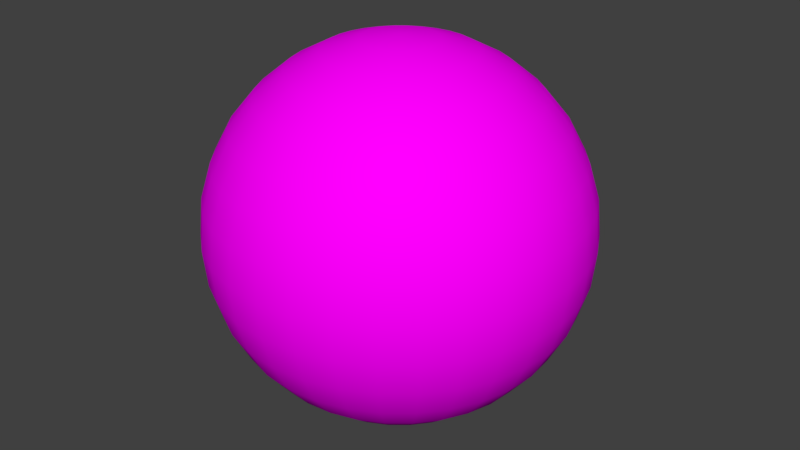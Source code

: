 # Source: Planet.blend  (saved by Blender 2.79.0; exported with 4.5.12 LTS)
import bpy
from mathutils import Matrix  # noqa: F401  (used for matrix-valued properties, if any)

bpy.ops.wm.read_factory_settings(use_empty=True)
scene = bpy.context.scene
scene.name = 'Scene'

# ---- collections
col_collection_1 = bpy.data.collections.new('Collection 1'); scene.collection.children.link(col_collection_1)

# ---- images (referenced by path relative to the original .blend; pixels are not part of the script)
import os
ASSET_DIR = os.environ.get("B2B_ASSET_DIR", "")  # directory of the original .blend (textures are referenced by path, not embedded)
HERE = os.path.dirname(os.path.abspath(__file__))  # packed textures are extracted next to this script under _unpacked/

def load_image(name, relpath, width, height, colorspace="sRGB"):
    """Load a texture the original file referenced (path relative to the .blend, or extracted next to this script)."""
    p = next((c for c in (os.path.join(HERE, relpath), os.path.join(ASSET_DIR, relpath)) if relpath and os.path.exists(c)), "")
    if p:
        img = bpy.data.images.load(p, check_existing=True)
        img.name = name
    else:  # same state as the original file: an image datablock whose file is absent (Cycles renders it pink)
        img = bpy.data.images.new(name, width, height)
        img.source = "FILE"
        img.filepath = "//" + (relpath or name)
    img.colorspace_settings.name = colorspace
    return img
img_planet_texture_1_png = load_image('Planet_Texture_1.png', 'Planet_Texture_1.png', 1024, 1024, 'sRGB')

# ---- materials (node trees are filled in below, after node groups)
mat_material_001 = bpy.data.materials.new('Material.001')
mat_material_001.alpha_threshold = 0.0
mat_material_001.roughness = 0.5

# ---- material node trees
mat_material_001.use_nodes = True; mat_material_001.node_tree.nodes.clear()
_N = mat_material_001.node_tree.nodes; _L = mat_material_001.node_tree.links
n0 = _N.new('ShaderNodeOutputMaterial'); n0.name = 'Material Output'; n0.location = (300, 300)
n1 = _N.new('ShaderNodeBsdfDiffuse'); n1.name = 'Diffuse BSDF'; n1.location = (10, 300)
n2 = _N.new('ShaderNodeTexImage'); n2.name = 'Image Texture'; n2.location = (-180, 300)
n2.width = 140
n2.image = img_planet_texture_1_png
_L.new(n1.outputs[0], n0.inputs[0])
_L.new(n2.outputs[0], n1.inputs[0])
n0.is_active_output = True

# ---- world
world_world = bpy.data.worlds.new('World'); scene.world = world_world
world_world.color = (0.05088, 0.05088, 0.05088)
world_world.use_sun_shadow = False
world_world.sun_shadow_jitter_overblur = 0.0
world_world.cycles.sampling_method = 'MANUAL'

# ---- meshes
me_sphere = bpy.data.meshes.new('Sphere')
me_sphere.from_pydata([(-4.969e-07, -7.55e-07, -5.58), (0.2124, 1.068, 5.473), (0.4166, 2.094, 5.155), (0.6048, 3.041, 4.64), (0.7698, 3.87, 3.946), (0.9052, 4.551, 3.1), (1.006, 5.056, 2.135), (1.068, 5.368, 1.089), (1.089, 5.473, 4.241e-07), (1.068, 5.368, -1.089), (1.006, 5.056, -2.135), (0.9052, 4.551, -3.1), (0.7698, 3.87, -3.946), (0.6048, 3.041, -4.64), (0.4166, 2.094, -5.155), (0.2124, 1.068, -5.473), (0.4166, 1.006, 5.473), (0.8172, 1.973, 5.155), (1.186, 2.864, 4.64), (1.51, 3.645, 3.946), (1.776, 4.287, 3.1), (1.973, 4.763, 2.135), (2.094, 5.056, 1.089), (2.135, 5.155, 4.241e-07), (2.094, 5.056, -1.089), (1.973, 4.763, -2.135), (1.776, 4.287, -3.1), (1.51, 3.645, -3.946), (1.186, 2.864, -4.64), (0.8172, 1.973, -5.155), (0.4166, 1.006, -5.473), (0.6048, 0.9052, 5.473), (1.186, 1.776, 5.155), (1.722, 2.578, 4.64), (2.192, 3.281, 3.946), (2.578, 3.858, 3.1), (2.864, 4.287, 2.135), (3.041, 4.551, 1.089), (3.1, 4.64, 4.241e-07), (3.041, 4.551, -1.089), (2.864, 4.287, -2.135), (2.578, 3.858, -3.1), (2.192, 3.281, -3.946), (1.722, 2.578, -4.64), (1.186, 1.776, -5.155), (0.6048, 0.9052, -5.473), (0.7698, 0.7698, 5.473), (1.51, 1.51, 5.155), (2.192, 2.192, 4.64), (2.79, 2.79, 3.946), (3.281, 3.281, 3.1), (3.645, 3.645, 2.135), (3.87, 3.87, 1.089), (3.946, 3.946, 4.241e-07), (3.87, 3.87, -1.089), (3.645, 3.645, -2.135), (3.281, 3.281, -3.1), (2.79, 2.79, -3.946), (2.192, 2.192, -4.64), (1.51, 1.51, -5.155), (0.7698, 0.7698, -5.473), (0.9052, 0.6048, 5.473), (1.776, 1.186, 5.155), (2.578, 1.722, 4.64), (3.281, 2.192, 3.946), (3.858, 2.578, 3.1), (4.287, 2.864, 2.135), (4.551, 3.041, 1.089), (4.64, 3.1, 4.241e-07), (4.551, 3.041, -1.089), (4.287, 2.864, -2.135), (3.858, 2.578, -3.1), (3.281, 2.192, -3.946), (2.578, 1.722, -4.64), (1.776, 1.186, -5.155), (0.9052, 0.6048, -5.473), (1.006, 0.4166, 5.473), (1.973, 0.8172, 5.155), (2.864, 1.186, 4.64), (3.645, 1.51, 3.946), (4.287, 1.776, 3.1), (4.763, 1.973, 2.135), (5.056, 2.094, 1.089), (5.155, 2.135, 4.241e-07), (5.056, 2.094, -1.089), (4.763, 1.973, -2.135), (4.287, 1.776, -3.1), (3.645, 1.51, -3.946), (2.864, 1.186, -4.64), (1.973, 0.8172, -5.155), (1.006, 0.4166, -5.473), (1.068, 0.2124, 5.473), (2.094, 0.4166, 5.155), (3.041, 0.6048, 4.64), (3.87, 0.7698, 3.946), (4.551, 0.9052, 3.1), (5.056, 1.006, 2.135), (5.368, 1.068, 1.089), (5.473, 1.089, 4.241e-07), (5.368, 1.068, -1.089), (5.056, 1.006, -2.135), (4.551, 0.9052, -3.1), (3.87, 0.7698, -3.946), (3.041, 0.6048, -4.64), (2.094, 0.4166, -5.155), (1.068, 0.2124, -5.473), (1.089, -7.594e-07, 5.473), (2.135, -7.179e-07, 5.155), (3.1, -6.763e-07, 4.64), (3.946, -7.179e-07, 3.946), (4.64, -8.01e-07, 3.1), (5.155, -4.684e-07, 2.135), (5.473, -1.134e-06, 1.089), (5.58, -1.05e-06, 4.241e-07), (5.473, -1.134e-06, -1.089), (5.155, -2.189e-07, -2.135), (4.64, -8.01e-07, -3.1), (3.946, -7.179e-07, -3.946), (3.1, -8.426e-07, -4.64), (2.135, -6.347e-07, -5.155), (1.089, -6.555e-07, -5.473), (1.068, -0.2124, 5.473), (2.094, -0.4166, 5.155), (3.041, -0.6048, 4.64), (3.87, -0.7698, 3.946), (4.551, -0.9052, 3.1), (5.056, -1.006, 2.135), (5.368, -1.068, 1.089), (5.473, -1.089, 4.241e-07), (5.368, -1.068, -1.089), (5.056, -1.006, -2.135), (4.551, -0.9052, -3.1), (3.87, -0.7698, -3.946), (3.041, -0.6048, -4.64), (2.094, -0.4166, -5.155), (1.068, -0.2124, -5.473), (1.006, -0.4166, 5.473), (1.973, -0.8172, 5.155), (2.864, -1.186, 4.64), (3.645, -1.51, 3.946), (4.287, -1.776, 3.1), (4.763, -1.973, 2.135), (5.056, -2.094, 1.089), (5.155, -2.135, 4.241e-07), (5.056, -2.094, -1.089), (4.763, -1.973, -2.135), (4.287, -1.776, -3.1), (3.645, -1.51, -3.946), (2.864, -1.186, -4.64), (1.973, -0.8172, -5.155), (1.006, -0.4166, -5.473), (0.9052, -0.6048, 5.473), (1.776, -1.186, 5.155), (2.578, -1.722, 4.64), (3.281, -2.192, 3.946), (3.858, -2.578, 3.1), (4.287, -2.864, 2.135), (4.551, -3.041, 1.089), (4.64, -3.1, 4.241e-07), (4.551, -3.041, -1.089), (4.287, -2.864, -2.135), (3.858, -2.578, -3.1), (3.281, -2.192, -3.946), (2.578, -1.722, -4.64), (1.776, -1.186, -5.155), (0.9052, -0.6048, -5.473), (0.7698, -0.7698, 5.473), (1.51, -1.51, 5.155), (2.192, -2.192, 4.64), (2.79, -2.79, 3.946), (3.281, -3.281, 3.1), (3.645, -3.645, 2.135), (3.87, -3.87, 1.089), (3.946, -3.946, 4.241e-07), (3.87, -3.87, -1.089), (3.645, -3.645, -2.135), (3.281, -3.281, -3.1), (2.79, -2.79, -3.946), (2.192, -2.192, -4.64), (1.51, -1.51, -5.155), (0.7698, -0.7698, -5.473), (0.6048, -0.9052, 5.473), (1.186, -1.776, 5.155), (1.722, -2.578, 4.64), (2.192, -3.281, 3.946), (2.578, -3.858, 3.1), (2.864, -4.287, 2.135), (3.041, -4.551, 1.089), (3.1, -4.64, 4.241e-07), (3.041, -4.551, -1.089), (2.864, -4.287, -2.135), (2.578, -3.858, -3.1), (2.192, -3.281, -3.946), (1.722, -2.578, -4.64), (1.186, -1.776, -5.155), (0.6048, -0.9052, -5.473), (0.4166, -1.006, 5.473), (0.8172, -1.973, 5.155), (1.186, -2.864, 4.64), (1.51, -3.645, 3.946), (1.776, -4.287, 3.1), (1.973, -4.763, 2.135), (2.094, -5.056, 1.089), (2.135, -5.155, 4.241e-07), (2.094, -5.056, -1.089), (1.973, -4.763, -2.135), (1.776, -4.287, -3.1), (1.51, -3.645, -3.946), (1.186, -2.864, -4.64), (0.8172, -1.973, -5.155), (0.4166, -1.006, -5.473), (0.2124, -1.068, 5.473), (0.4166, -2.094, 5.155), (0.6048, -3.041, 4.64), (0.7698, -3.87, 3.946), (0.9052, -4.551, 3.1), (1.006, -5.056, 2.135), (1.068, -5.368, 1.089), (1.089, -5.473, 4.241e-07), (1.068, -5.368, -1.089), (1.006, -5.056, -2.135), (0.9052, -4.551, -3.1), (0.7698, -3.87, -3.946), (0.6048, -3.041, -4.64), (0.4166, -2.094, -5.155), (0.2124, -1.068, -5.473), (-5.371e-07, -1.089, 5.473), (-2.669e-07, -2.135, 5.155), (-3.5e-07, -3.1, 4.64), (-6.41e-07, -3.946, 3.946), (-9.736e-07, -4.64, 3.1), (-1.421e-07, -5.155, 2.135), (-9.736e-07, -5.473, 1.089), (-1.057e-06, -5.58, 4.241e-07), (-9.736e-07, -5.473, -1.089), (-1.421e-07, -5.155, -2.135), (-9.736e-07, -4.64, -3.1), (-6.41e-07, -3.946, -3.946), (-5.579e-07, -3.1, -4.64), (-4.747e-07, -2.135, -5.155), (-4.747e-07, -1.089, -5.473), (-0.2124, -1.068, 5.473), (-0.4166, -2.094, 5.155), (-0.6048, -3.041, 4.64), (-0.7698, -3.87, 3.946), (-0.9052, -4.551, 3.1), (-1.006, -5.056, 2.135), (-1.068, -5.368, 1.089), (-1.089, -5.473, 4.241e-07), (-1.068, -5.368, -1.089), (-1.006, -5.056, -2.135), (-0.9052, -4.551, -3.1), (-0.7698, -3.87, -3.946), (-0.6048, -3.041, -4.64), (-0.4166, -2.094, -5.155), (-0.2124, -1.068, -5.473), (-1.193e-06, -2.435e-06, 5.58), (-0.4166, -1.006, 5.473), (-0.8172, -1.973, 5.155), (-1.186, -2.864, 4.64), (-1.51, -3.645, 3.946), (-1.776, -4.287, 3.1), (-1.973, -4.763, 2.135), (-2.094, -5.056, 1.089), (-2.135, -5.155, 4.241e-07), (-2.094, -5.056, -1.089), (-1.973, -4.763, -2.135), (-1.776, -4.287, -3.1), (-1.51, -3.645, -3.946), (-1.186, -2.864, -4.64), (-0.8172, -1.973, -5.155), (-0.4166, -1.006, -5.473), (-0.6048, -0.9052, 5.473), (-1.186, -1.776, 5.155), (-1.722, -2.578, 4.64), (-2.192, -3.281, 3.946), (-2.578, -3.858, 3.1), (-2.864, -4.287, 2.135), (-3.041, -4.551, 1.089), (-3.1, -4.64, 4.241e-07), (-3.041, -4.551, -1.089), (-2.864, -4.287, -2.135), (-2.578, -3.858, -3.1), (-2.192, -3.281, -3.946), (-1.722, -2.578, -4.64), (-1.186, -1.776, -5.155), (-0.6048, -0.9052, -5.473), (-0.7698, -0.7698, 5.473), (-1.51, -1.51, 5.155), (-2.192, -2.192, 4.64), (-2.79, -2.79, 3.946), (-3.281, -3.281, 3.1), (-3.645, -3.645, 2.135), (-3.87, -3.87, 1.089), (-3.946, -3.946, 4.241e-07), (-3.87, -3.87, -1.089), (-3.645, -3.645, -2.135), (-3.281, -3.281, -3.1), (-2.79, -2.79, -3.946), (-2.192, -2.192, -4.64), (-1.51, -1.51, -5.155), (-0.7698, -0.7698, -5.473), (-0.9052, -0.6048, 5.473), (-1.776, -1.186, 5.155), (-2.578, -1.722, 4.64), (-3.281, -2.192, 3.946), (-3.858, -2.578, 3.1), (-4.287, -2.864, 2.135), (-4.551, -3.041, 1.089), (-4.64, -3.1, 4.241e-07), (-4.551, -3.041, -1.089), (-4.287, -2.864, -2.135), (-3.858, -2.578, -3.1), (-3.281, -2.192, -3.946), (-2.578, -1.722, -4.64), (-1.776, -1.186, -5.155), (-0.9052, -0.6048, -5.473), (-1.006, -0.4166, 5.473), (-1.973, -0.8172, 5.155), (-2.864, -1.186, 4.64), (-3.645, -1.51, 3.946), (-4.287, -1.776, 3.1), (-4.763, -1.973, 2.135), (-5.056, -2.094, 1.089), (-5.155, -2.135, 4.241e-07), (-5.056, -2.094, -1.089), (-4.763, -1.973, -2.135), (-4.287, -1.776, -3.1), (-3.645, -1.51, -3.946), (-2.864, -1.186, -4.64), (-1.973, -0.8172, -5.155), (-1.006, -0.4166, -5.473), (-1.068, -0.2124, 5.473), (-2.094, -0.4166, 5.155), (-3.041, -0.6048, 4.64), (-3.87, -0.7698, 3.946), (-4.551, -0.9052, 3.1), (-5.056, -1.006, 2.135), (-5.368, -1.068, 1.089), (-5.473, -1.089, 4.241e-07), (-5.368, -1.068, -1.089), (-5.056, -1.006, -2.135), (-4.551, -0.9052, -3.1), (-3.87, -0.7698, -3.946), (-3.041, -0.6048, -4.64), (-2.094, -0.4166, -5.155), (-1.068, -0.2124, -5.473), (-1.089, -6.763e-07, 5.473), (-2.135, -5.1e-07, 5.155), (-3.1, -5.1e-07, 4.64), (-3.946, 3.05e-08, 3.946), (-4.64, 2.8e-07, 3.1), (-5.155, -7.179e-07, 2.135), (-5.473, 5.294e-07, 1.089), (-5.58, 2.8e-07, 4.241e-07), (-5.473, 5.294e-07, -1.089), (-5.155, -7.179e-07, -2.135), (-4.64, 2.8e-07, -3.1), (-3.946, 3.05e-08, -3.946), (-3.1, -3.853e-07, -4.64), (-2.135, -3.437e-07, -5.155), (-1.089, -6.971e-07, -5.473), (-1.068, 0.2124, 5.473), (-2.094, 0.4166, 5.155), (-3.041, 0.6048, 4.64), (-3.87, 0.7698, 3.946), (-4.551, 0.9052, 3.1), (-5.056, 1.006, 2.135), (-5.368, 1.068, 1.089), (-5.473, 1.089, 4.241e-07), (-5.368, 1.068, -1.089), (-5.056, 1.006, -2.135), (-4.551, 0.9052, -3.1), (-3.87, 0.7698, -3.946), (-3.041, 0.6048, -4.64), (-2.094, 0.4166, -5.155), (-1.068, 0.2124, -5.473), (-1.006, 0.4166, 5.473), (-1.973, 0.8172, 5.155), (-2.864, 1.186, 4.64), (-3.645, 1.51, 3.946), (-4.287, 1.776, 3.1), (-4.763, 1.973, 2.135), (-5.056, 2.094, 1.089), (-5.155, 2.135, 4.241e-07), (-5.056, 2.094, -1.089), (-4.763, 1.973, -2.135), (-4.287, 1.776, -3.1), (-3.645, 1.51, -3.946), (-2.864, 1.186, -4.64), (-1.973, 0.8172, -5.155), (-1.006, 0.4166, -5.473), (-0.9052, 0.6048, 5.473), (-1.776, 1.186, 5.155), (-2.578, 1.722, 4.64), (-3.281, 2.192, 3.946), (-3.858, 2.578, 3.1), (-4.287, 2.864, 2.135), (-4.551, 3.041, 1.089), (-4.64, 3.1, 4.241e-07), (-4.551, 3.041, -1.089), (-4.287, 2.864, -2.135), (-3.858, 2.578, -3.1), (-3.281, 2.192, -3.946), (-2.578, 1.722, -4.64), (-1.776, 1.186, -5.155), (-0.9052, 0.6048, -5.473), (-0.7698, 0.7698, 5.473), (-1.51, 1.51, 5.155), (-2.192, 2.192, 4.64), (-2.79, 2.79, 3.946), (-3.281, 3.281, 3.1), (-3.645, 3.645, 2.135), (-3.87, 3.87, 1.089), (-3.946, 3.946, 4.241e-07), (-3.87, 3.87, -1.089), (-3.645, 3.645, -2.135), (-3.281, 3.281, -3.1), (-2.79, 2.79, -3.946), (-2.192, 2.192, -4.64), (-1.51, 1.51, -5.155), (-0.7698, 0.7698, -5.473), (-0.6048, 0.9052, 5.473), (-1.186, 1.776, 5.155), (-1.722, 2.578, 4.64), (-2.192, 3.281, 3.946), (-2.578, 3.858, 3.1), (-2.864, 4.287, 2.135), (-3.041, 4.551, 1.089), (-3.1, 4.64, 4.241e-07), (-3.041, 4.551, -1.089), (-2.864, 4.287, -2.135), (-2.578, 3.858, -3.1), (-2.192, 3.281, -3.946), (-1.722, 2.578, -4.64), (-1.186, 1.776, -5.155), (-0.6048, 0.9052, -5.473), (-0.4166, 1.006, 5.473), (-0.8172, 1.973, 5.155), (-1.186, 2.864, 4.64), (-1.51, 3.645, 3.946), (-1.776, 4.287, 3.1), (-1.973, 4.763, 2.135), (-2.094, 5.056, 1.089), (-2.135, 5.155, 4.241e-07), (-2.094, 5.056, -1.089), (-1.973, 4.763, -2.135), (-1.776, 4.287, -3.1), (-1.51, 3.645, -3.946), (-1.186, 2.864, -4.64), (-0.8172, 1.973, -5.155), (-0.4166, 1.006, -5.473), (-0.2124, 1.068, 5.473), (-0.4166, 2.094, 5.155), (-0.6048, 3.041, 4.64), (-0.7698, 3.87, 3.946), (-0.9052, 4.551, 3.1), (-1.006, 5.056, 2.135), (-1.068, 5.368, 1.089), (-1.089, 5.473, 4.241e-07), (-1.068, 5.368, -1.089), (-1.006, 5.056, -2.135), (-0.9052, 4.551, -3.1), (-0.7698, 3.87, -3.946), (-0.6048, 3.041, -4.64), (-0.4166, 2.094, -5.155), (-0.2124, 1.068, -5.473), (-2.877e-07, 1.089, 5.473), (-5.899e-08, 2.135, 5.155), (1.073e-07, 3.1, 4.64), (3.568e-07, 3.946, 3.946), (1.022e-06, 4.64, 3.1), (-1.421e-07, 5.155, 2.135), (9.388e-07, 5.473, 1.089), (1.022e-06, 5.58, 4.241e-07), (9.388e-07, 5.473, -1.089), (-1.421e-07, 5.155, -2.135), (1.022e-06, 4.64, -3.1), (3.568e-07, 3.946, -3.946), (1.905e-07, 3.1, -4.64), (-5.899e-08, 2.135, -5.155), (-4.124e-07, 1.089, -5.473)], [], [(471, 470, 4, 5), (479, 478, 12, 13), (472, 471, 5, 6), (480, 479, 13, 14), (473, 472, 6, 7), (481, 480, 14, 15), (474, 473, 7, 8), (467, 256, 1), (0, 481, 15), (475, 474, 8, 9), (468, 467, 1, 2), (476, 475, 9, 10), (469, 468, 2, 3), (477, 476, 10, 11), (470, 469, 3, 4), (478, 477, 11, 12), (4, 3, 18, 19), (12, 11, 26, 27), (5, 4, 19, 20), (13, 12, 27, 28), (6, 5, 20, 21), (14, 13, 28, 29), (7, 6, 21, 22), (15, 14, 29, 30), (8, 7, 22, 23), (1, 256, 16), (0, 15, 30), (9, 8, 23, 24), (2, 1, 16, 17), (10, 9, 24, 25), (3, 2, 17, 18), (11, 10, 25, 26), (23, 22, 37, 38), (16, 256, 31), (0, 30, 45), (24, 23, 38, 39), (17, 16, 31, 32), (25, 24, 39, 40), (18, 17, 32, 33), (26, 25, 40, 41), (19, 18, 33, 34), (27, 26, 41, 42), (20, 19, 34, 35), (28, 27, 42, 43), (21, 20, 35, 36), (29, 28, 43, 44), (22, 21, 36, 37), (30, 29, 44, 45), (42, 41, 56, 57), (35, 34, 49, 50), (43, 42, 57, 58), (36, 35, 50, 51), (44, 43, 58, 59), (37, 36, 51, 52), (45, 44, 59, 60), (38, 37, 52, 53), (31, 256, 46), (0, 45, 60), (39, 38, 53, 54), (32, 31, 46, 47), (40, 39, 54, 55), (33, 32, 47, 48), (41, 40, 55, 56), (34, 33, 48, 49), (46, 256, 61), (0, 60, 75), (54, 53, 68, 69), (47, 46, 61, 62), (55, 54, 69, 70), (48, 47, 62, 63), (56, 55, 70, 71), (49, 48, 63, 64), (57, 56, 71, 72), (50, 49, 64, 65), (58, 57, 72, 73), (51, 50, 65, 66), (59, 58, 73, 74), (52, 51, 66, 67), (60, 59, 74, 75), (53, 52, 67, 68), (65, 64, 79, 80), (73, 72, 87, 88), (66, 65, 80, 81), (74, 73, 88, 89), (67, 66, 81, 82), (75, 74, 89, 90), (68, 67, 82, 83), (61, 256, 76), (0, 75, 90), (69, 68, 83, 84), (62, 61, 76, 77), (70, 69, 84, 85), (63, 62, 77, 78), (71, 70, 85, 86), (64, 63, 78, 79), (72, 71, 86, 87), (84, 83, 98, 99), (77, 76, 91, 92), (85, 84, 99, 100), (78, 77, 92, 93), (86, 85, 100, 101), (79, 78, 93, 94), (87, 86, 101, 102), (80, 79, 94, 95), (88, 87, 102, 103), (81, 80, 95, 96), (89, 88, 103, 104), (82, 81, 96, 97), (90, 89, 104, 105), (83, 82, 97, 98), (76, 256, 91), (0, 90, 105), (103, 102, 117, 118), (96, 95, 110, 111), (104, 103, 118, 119), (97, 96, 111, 112), (105, 104, 119, 120), (98, 97, 112, 113), (91, 256, 106), (0, 105, 120), (99, 98, 113, 114), (92, 91, 106, 107), (100, 99, 114, 115), (93, 92, 107, 108), (101, 100, 115, 116), (94, 93, 108, 109), (102, 101, 116, 117), (95, 94, 109, 110), (115, 114, 129, 130), (108, 107, 122, 123), (116, 115, 130, 131), (109, 108, 123, 124), (117, 116, 131, 132), (110, 109, 124, 125), (118, 117, 132, 133), (111, 110, 125, 126), (119, 118, 133, 134), (112, 111, 126, 127), (120, 119, 134, 135), (113, 112, 127, 128), (106, 256, 121), (0, 120, 135), (114, 113, 128, 129), (107, 106, 121, 122), (134, 133, 148, 149), (127, 126, 141, 142), (135, 134, 149, 150), (128, 127, 142, 143), (121, 256, 136), (0, 135, 150), (129, 128, 143, 144), (122, 121, 136, 137), (130, 129, 144, 145), (123, 122, 137, 138), (131, 130, 145, 146), (124, 123, 138, 139), (132, 131, 146, 147), (125, 124, 139, 140), (133, 132, 147, 148), (126, 125, 140, 141), (138, 137, 152, 153), (146, 145, 160, 161), (139, 138, 153, 154), (147, 146, 161, 162), (140, 139, 154, 155), (148, 147, 162, 163), (141, 140, 155, 156), (149, 148, 163, 164), (142, 141, 156, 157), (150, 149, 164, 165), (143, 142, 157, 158), (136, 256, 151), (0, 150, 165), (144, 143, 158, 159), (137, 136, 151, 152), (145, 144, 159, 160), (157, 156, 171, 172), (165, 164, 179, 180), (158, 157, 172, 173), (151, 256, 166), (0, 165, 180), (159, 158, 173, 174), (152, 151, 166, 167), (160, 159, 174, 175), (153, 152, 167, 168), (161, 160, 175, 176), (154, 153, 168, 169), (162, 161, 176, 177), (155, 154, 169, 170), (163, 162, 177, 178), (156, 155, 170, 171), (164, 163, 178, 179), (176, 175, 190, 191), (169, 168, 183, 184), (177, 176, 191, 192), (170, 169, 184, 185), (178, 177, 192, 193), (171, 170, 185, 186), (179, 178, 193, 194), (172, 171, 186, 187), (180, 179, 194, 195), (173, 172, 187, 188), (166, 256, 181), (0, 180, 195), (174, 173, 188, 189), (167, 166, 181, 182), (175, 174, 189, 190), (168, 167, 182, 183), (195, 194, 209, 210), (188, 187, 202, 203), (181, 256, 196), (0, 195, 210), (189, 188, 203, 204), (182, 181, 196, 197), (190, 189, 204, 205), (183, 182, 197, 198), (191, 190, 205, 206), (184, 183, 198, 199), (192, 191, 206, 207), (185, 184, 199, 200), (193, 192, 207, 208), (186, 185, 200, 201), (194, 193, 208, 209), (187, 186, 201, 202), (199, 198, 213, 214), (207, 206, 221, 222), (200, 199, 214, 215), (208, 207, 222, 223), (201, 200, 215, 216), (209, 208, 223, 224), (202, 201, 216, 217), (210, 209, 224, 225), (203, 202, 217, 218), (196, 256, 211), (0, 210, 225), (204, 203, 218, 219), (197, 196, 211, 212), (205, 204, 219, 220), (198, 197, 212, 213), (206, 205, 220, 221), (218, 217, 232, 233), (211, 256, 226), (0, 225, 240), (219, 218, 233, 234), (212, 211, 226, 227), (220, 219, 234, 235), (213, 212, 227, 228), (221, 220, 235, 236), (214, 213, 228, 229), (222, 221, 236, 237), (215, 214, 229, 230), (223, 222, 237, 238), (216, 215, 230, 231), (224, 223, 238, 239), (217, 216, 231, 232), (225, 224, 239, 240), (237, 236, 251, 252), (230, 229, 244, 245), (238, 237, 252, 253), (231, 230, 245, 246), (239, 238, 253, 254), (232, 231, 246, 247), (240, 239, 254, 255), (233, 232, 247, 248), (226, 256, 241), (0, 240, 255), (234, 233, 248, 249), (227, 226, 241, 242), (235, 234, 249, 250), (228, 227, 242, 243), (236, 235, 250, 251), (229, 228, 243, 244), (0, 255, 271), (249, 248, 264, 265), (242, 241, 257, 258), (250, 249, 265, 266), (243, 242, 258, 259), (251, 250, 266, 267), (244, 243, 259, 260), (252, 251, 267, 268), (245, 244, 260, 261), (253, 252, 268, 269), (246, 245, 261, 262), (254, 253, 269, 270), (247, 246, 262, 263), (255, 254, 270, 271), (248, 247, 263, 264), (241, 256, 257), (269, 268, 283, 284), (262, 261, 276, 277), (270, 269, 284, 285), (263, 262, 277, 278), (271, 270, 285, 286), (264, 263, 278, 279), (257, 256, 272), (0, 271, 286), (265, 264, 279, 280), (258, 257, 272, 273), (266, 265, 280, 281), (259, 258, 273, 274), (267, 266, 281, 282), (260, 259, 274, 275), (268, 267, 282, 283), (261, 260, 275, 276), (273, 272, 287, 288), (281, 280, 295, 296), (274, 273, 288, 289), (282, 281, 296, 297), (275, 274, 289, 290), (283, 282, 297, 298), (276, 275, 290, 291), (284, 283, 298, 299), (277, 276, 291, 292), (285, 284, 299, 300), (278, 277, 292, 293), (286, 285, 300, 301), (279, 278, 293, 294), (272, 256, 287), (0, 286, 301), (280, 279, 294, 295), (292, 291, 306, 307), (300, 299, 314, 315), (293, 292, 307, 308), (301, 300, 315, 316), (294, 293, 308, 309), (287, 256, 302), (0, 301, 316), (295, 294, 309, 310), (288, 287, 302, 303), (296, 295, 310, 311), (289, 288, 303, 304), (297, 296, 311, 312), (290, 289, 304, 305), (298, 297, 312, 313), (291, 290, 305, 306), (299, 298, 313, 314), (311, 310, 325, 326), (304, 303, 318, 319), (312, 311, 326, 327), (305, 304, 319, 320), (313, 312, 327, 328), (306, 305, 320, 321), (314, 313, 328, 329), (307, 306, 321, 322), (315, 314, 329, 330), (308, 307, 322, 323), (316, 315, 330, 331), (309, 308, 323, 324), (302, 256, 317), (0, 316, 331), (310, 309, 324, 325), (303, 302, 317, 318), (330, 329, 344, 345), (323, 322, 337, 338), (331, 330, 345, 346), (324, 323, 338, 339), (317, 256, 332), (0, 331, 346), (325, 324, 339, 340), (318, 317, 332, 333), (326, 325, 340, 341), (319, 318, 333, 334), (327, 326, 341, 342), (320, 319, 334, 335), (328, 327, 342, 343), (321, 320, 335, 336), (329, 328, 343, 344), (322, 321, 336, 337), (334, 333, 348, 349), (342, 341, 356, 357), (335, 334, 349, 350), (343, 342, 357, 358), (336, 335, 350, 351), (344, 343, 358, 359), (337, 336, 351, 352), (345, 344, 359, 360), (338, 337, 352, 353), (346, 345, 360, 361), (339, 338, 353, 354), (332, 256, 347), (0, 346, 361), (340, 339, 354, 355), (333, 332, 347, 348), (341, 340, 355, 356), (353, 352, 367, 368), (361, 360, 375, 376), (354, 353, 368, 369), (347, 256, 362), (0, 361, 376), (355, 354, 369, 370), (348, 347, 362, 363), (356, 355, 370, 371), (349, 348, 363, 364), (357, 356, 371, 372), (350, 349, 364, 365), (358, 357, 372, 373), (351, 350, 365, 366), (359, 358, 373, 374), (352, 351, 366, 367), (360, 359, 374, 375), (372, 371, 386, 387), (365, 364, 379, 380), (373, 372, 387, 388), (366, 365, 380, 381), (374, 373, 388, 389), (367, 366, 381, 382), (375, 374, 389, 390), (368, 367, 382, 383), (376, 375, 390, 391), (369, 368, 383, 384), (362, 256, 377), (0, 376, 391), (370, 369, 384, 385), (363, 362, 377, 378), (371, 370, 385, 386), (364, 363, 378, 379), (391, 390, 405, 406), (384, 383, 398, 399), (377, 256, 392), (0, 391, 406), (385, 384, 399, 400), (378, 377, 392, 393), (386, 385, 400, 401), (379, 378, 393, 394), (387, 386, 401, 402), (380, 379, 394, 395), (388, 387, 402, 403), (381, 380, 395, 396), (389, 388, 403, 404), (382, 381, 396, 397), (390, 389, 404, 405), (383, 382, 397, 398), (403, 402, 417, 418), (396, 395, 410, 411), (404, 403, 418, 419), (397, 396, 411, 412), (405, 404, 419, 420), (398, 397, 412, 413), (406, 405, 420, 421), (399, 398, 413, 414), (392, 256, 407), (0, 406, 421), (400, 399, 414, 415), (393, 392, 407, 408), (401, 400, 415, 416), (394, 393, 408, 409), (402, 401, 416, 417), (395, 394, 409, 410), (407, 256, 422), (0, 421, 436), (415, 414, 429, 430), (408, 407, 422, 423), (416, 415, 430, 431), (409, 408, 423, 424), (417, 416, 431, 432), (410, 409, 424, 425), (418, 417, 432, 433), (411, 410, 425, 426), (419, 418, 433, 434), (412, 411, 426, 427), (420, 419, 434, 435), (413, 412, 427, 428), (421, 420, 435, 436), (414, 413, 428, 429), (426, 425, 440, 441), (434, 433, 448, 449), (427, 426, 441, 442), (435, 434, 449, 450), (428, 427, 442, 443), (436, 435, 450, 451), (429, 428, 443, 444), (422, 256, 437), (0, 436, 451), (430, 429, 444, 445), (423, 422, 437, 438), (431, 430, 445, 446), (424, 423, 438, 439), (432, 431, 446, 447), (425, 424, 439, 440), (433, 432, 447, 448), (445, 444, 459, 460), (438, 437, 452, 453), (446, 445, 460, 461), (439, 438, 453, 454), (447, 446, 461, 462), (440, 439, 454, 455), (448, 447, 462, 463), (441, 440, 455, 456), (449, 448, 463, 464), (442, 441, 456, 457), (450, 449, 464, 465), (443, 442, 457, 458), (451, 450, 465, 466), (444, 443, 458, 459), (437, 256, 452), (0, 451, 466), (464, 463, 478, 479), (457, 456, 471, 472), (465, 464, 479, 480), (458, 457, 472, 473), (466, 465, 480, 481), (459, 458, 473, 474), (452, 256, 467), (0, 466, 481), (460, 459, 474, 475), (453, 452, 467, 468), (461, 460, 475, 476), (454, 453, 468, 469), (462, 461, 476, 477), (455, 454, 469, 470), (463, 462, 477, 478), (456, 455, 470, 471)])
me_sphere.polygons.foreach_set('use_smooth', [True] * 512)
_uv = me_sphere.uv_layers.new(name='UVMap')
_uv.uv.foreach_set('vector', [0.6316, 0.8168, 0.6494, 0.7878, 0.6701, 0.7981, 0.6582, 0.8301, 0.3024, 0.2129, 0.3073, 0.1818, 0.3298, 0.1874, 0.3189, 0.2171, 0.6117, 0.8492, 0.6316, 0.8168, 0.6582, 0.8301, 0.645, 0.8656, 0.2979, 0.2423, 0.3024, 0.2129, 0.3189, 0.2171, 0.3087, 0.245, 0.5889, 0.8865, 0.6117, 0.8492, 0.645, 0.8656, 0.6302, 0.9059, 0.2936, 0.2706, 0.2979, 0.2423, 0.3087, 0.245, 0.299, 0.272, 0.5622, 0.9302, 0.5889, 0.8865, 0.6302, 0.9059, 0.6125, 0.954, 0.6961, 0.7114, 0.7107, 0.6872, 0.7011, 0.7138, 0.2894, 0.2986, 0.2936, 0.2706, 0.299, 0.272, 0.3254, 0.06628, 0.3334, 0.01468, 0.3885, 0.02885, 0.3704, 0.07783, 0.6812, 0.7359, 0.6961, 0.7114, 0.7011, 0.7138, 0.6913, 0.7407, 0.3185, 0.1097, 0.3254, 0.06628, 0.3704, 0.07783, 0.355, 0.1191, 0.6658, 0.7611, 0.6812, 0.7359, 0.6913, 0.7407, 0.681, 0.7686, 0.3126, 0.1481, 0.3185, 0.1097, 0.355, 0.1191, 0.3417, 0.1553, 0.6494, 0.7878, 0.6658, 0.7611, 0.681, 0.7686, 0.6701, 0.7981, 0.3073, 0.1818, 0.3126, 0.1481, 0.3417, 0.1553, 0.3298, 0.1874, 0.6701, 0.7981, 0.681, 0.7686, 0.6974, 0.7728, 0.6925, 0.8038, 0.3298, 0.1874, 0.3417, 0.1553, 0.3687, 0.1682, 0.3507, 0.1974, 0.6582, 0.8301, 0.6701, 0.7981, 0.6925, 0.8038, 0.687, 0.8375, 0.3189, 0.2171, 0.3298, 0.1874, 0.3507, 0.1974, 0.3342, 0.2244, 0.645, 0.8656, 0.6582, 0.8301, 0.687, 0.8375, 0.6809, 0.8748, 0.3087, 0.245, 0.3189, 0.2171, 0.3342, 0.2244, 0.3188, 0.2498, 0.6302, 0.9059, 0.645, 0.8656, 0.6809, 0.8748, 0.674, 0.9174, 0.299, 0.272, 0.3087, 0.245, 0.3188, 0.2498, 0.304, 0.2744, 0.6125, 0.954, 0.6302, 0.9059, 0.674, 0.9174, 0.6659, 0.9677, 0.7011, 0.7138, 0.7107, 0.6872, 0.7064, 0.7152, 0.2894, 0.2986, 0.299, 0.272, 0.304, 0.2744, 0.3704, 0.07783, 0.3885, 0.02885, 0.4395, 0.05366, 0.4121, 0.09803, 0.6913, 0.7407, 0.7011, 0.7138, 0.7064, 0.7152, 0.7021, 0.7435, 0.355, 0.1191, 0.3704, 0.07783, 0.4121, 0.09803, 0.3889, 0.1355, 0.681, 0.7686, 0.6913, 0.7407, 0.7021, 0.7435, 0.6974, 0.7728, 0.3417, 0.1553, 0.355, 0.1191, 0.3889, 0.1355, 0.3687, 0.1682, 0.6659, 0.9677, 0.674, 0.9174, 0.7193, 0.9201, 0.721, 0.971, 0.7064, 0.7152, 0.7107, 0.6872, 0.712, 0.7155, 0.2894, 0.2986, 0.304, 0.2744, 0.3085, 0.2777, 0.4121, 0.09803, 0.4395, 0.05366, 0.4846, 0.08801, 0.449, 0.126, 0.7021, 0.7435, 0.7064, 0.7152, 0.712, 0.7155, 0.7132, 0.7441, 0.3889, 0.1355, 0.4121, 0.09803, 0.449, 0.126, 0.4189, 0.1581, 0.6974, 0.7728, 0.7021, 0.7435, 0.7132, 0.7441, 0.7144, 0.7737, 0.3687, 0.1682, 0.3889, 0.1355, 0.4189, 0.1581, 0.3927, 0.1862, 0.6925, 0.8038, 0.6974, 0.7728, 0.7144, 0.7737, 0.7155, 0.8051, 0.3507, 0.1974, 0.3687, 0.1682, 0.3927, 0.1862, 0.3693, 0.2113, 0.687, 0.8375, 0.6925, 0.8038, 0.7155, 0.8051, 0.7167, 0.8392, 0.3342, 0.2244, 0.3507, 0.1974, 0.3693, 0.2113, 0.3479, 0.2346, 0.6809, 0.8748, 0.687, 0.8375, 0.7167, 0.8392, 0.7179, 0.877, 0.3188, 0.2498, 0.3342, 0.2244, 0.3479, 0.2346, 0.3278, 0.2565, 0.674, 0.9174, 0.6809, 0.8748, 0.7179, 0.877, 0.7193, 0.9201, 0.304, 0.2744, 0.3188, 0.2498, 0.3278, 0.2565, 0.3085, 0.2777, 0.3693, 0.2113, 0.3927, 0.1862, 0.4127, 0.2085, 0.3849, 0.2286, 0.7167, 0.8392, 0.7155, 0.8051, 0.7384, 0.8019, 0.7461, 0.8351, 0.3479, 0.2346, 0.3693, 0.2113, 0.3849, 0.2286, 0.3593, 0.2472, 0.7179, 0.877, 0.7167, 0.8392, 0.7461, 0.8351, 0.7546, 0.8719, 0.3278, 0.2565, 0.3479, 0.2346, 0.3593, 0.2472, 0.3353, 0.2648, 0.7193, 0.9201, 0.7179, 0.877, 0.7546, 0.8719, 0.7643, 0.9141, 0.3085, 0.2777, 0.3278, 0.2565, 0.3353, 0.2648, 0.3122, 0.2818, 0.721, 0.971, 0.7193, 0.9201, 0.7643, 0.9141, 0.7758, 0.9638, 0.712, 0.7155, 0.7107, 0.6872, 0.7175, 0.7147, 0.2894, 0.2986, 0.3085, 0.2777, 0.3122, 0.2818, 0.449, 0.126, 0.4846, 0.08801, 0.5219, 0.1305, 0.4796, 0.1607, 0.7132, 0.7441, 0.712, 0.7155, 0.7175, 0.7147, 0.7242, 0.7425, 0.4189, 0.1581, 0.449, 0.126, 0.4796, 0.1607, 0.4439, 0.1862, 0.7144, 0.7737, 0.7132, 0.7441, 0.7242, 0.7425, 0.7311, 0.7713, 0.3927, 0.1862, 0.4189, 0.1581, 0.4439, 0.1862, 0.4127, 0.2085, 0.7155, 0.8051, 0.7144, 0.7737, 0.7311, 0.7713, 0.7384, 0.8019, 0.7175, 0.7147, 0.7107, 0.6872, 0.7227, 0.7129, 0.2894, 0.2986, 0.3122, 0.2818, 0.315, 0.2865, 0.4796, 0.1607, 0.5219, 0.1305, 0.5501, 0.1793, 0.5028, 0.2006, 0.7242, 0.7425, 0.7175, 0.7147, 0.7227, 0.7129, 0.7347, 0.7388, 0.4439, 0.1862, 0.4796, 0.1607, 0.5028, 0.2006, 0.4628, 0.2186, 0.7311, 0.7713, 0.7242, 0.7425, 0.7347, 0.7388, 0.7471, 0.7657, 0.4127, 0.2085, 0.4439, 0.1862, 0.4628, 0.2186, 0.4279, 0.2344, 0.7384, 0.8019, 0.7311, 0.7713, 0.7471, 0.7657, 0.7602, 0.7943, 0.3849, 0.2286, 0.4127, 0.2085, 0.4279, 0.2344, 0.3967, 0.2486, 0.7461, 0.8351, 0.7384, 0.8019, 0.7602, 0.7943, 0.7742, 0.8254, 0.3593, 0.2472, 0.3849, 0.2286, 0.3967, 0.2486, 0.368, 0.2618, 0.7546, 0.8719, 0.7461, 0.8351, 0.7742, 0.8254, 0.7897, 0.8599, 0.3353, 0.2648, 0.3593, 0.2472, 0.368, 0.2618, 0.341, 0.2744, 0.7643, 0.9141, 0.7546, 0.8719, 0.7897, 0.8599, 0.8074, 0.8995, 0.3122, 0.2818, 0.3353, 0.2648, 0.341, 0.2744, 0.315, 0.2865, 0.7758, 0.9638, 0.7643, 0.9141, 0.8074, 0.8995, 0.8282, 0.9461, 0.7742, 0.8254, 0.7602, 0.7943, 0.7801, 0.7826, 0.7999, 0.8104, 0.368, 0.2618, 0.3967, 0.2486, 0.4044, 0.2705, 0.3737, 0.2779, 0.7897, 0.8599, 0.7742, 0.8254, 0.7999, 0.8104, 0.8218, 0.8413, 0.341, 0.2744, 0.368, 0.2618, 0.3737, 0.2779, 0.3447, 0.2849, 0.8074, 0.8995, 0.7897, 0.8599, 0.8218, 0.8413, 0.8468, 0.8767, 0.315, 0.2865, 0.341, 0.2744, 0.3447, 0.2849, 0.3169, 0.2918, 0.8282, 0.9461, 0.8074, 0.8995, 0.8468, 0.8767, 0.8764, 0.9185, 0.7227, 0.7129, 0.7107, 0.6872, 0.7275, 0.71, 0.2894, 0.2986, 0.315, 0.2865, 0.3169, 0.2918, 0.5028, 0.2006, 0.5501, 0.1793, 0.5682, 0.2326, 0.5177, 0.2443, 0.7347, 0.7388, 0.7227, 0.7129, 0.7275, 0.71, 0.7443, 0.7331, 0.4628, 0.2186, 0.5028, 0.2006, 0.5177, 0.2443, 0.475, 0.2541, 0.7471, 0.7657, 0.7347, 0.7388, 0.7443, 0.7331, 0.7617, 0.7571, 0.4279, 0.2344, 0.4628, 0.2186, 0.475, 0.2541, 0.4378, 0.2627, 0.7602, 0.7943, 0.7471, 0.7657, 0.7617, 0.7571, 0.7801, 0.7826, 0.3967, 0.2486, 0.4279, 0.2344, 0.4378, 0.2627, 0.4044, 0.2705, 0.5177, 0.2443, 0.5682, 0.2326, 0.5755, 0.2883, 0.5238, 0.2899, 0.7443, 0.7331, 0.7275, 0.71, 0.7316, 0.7063, 0.7527, 0.7257, 0.475, 0.2541, 0.5177, 0.2443, 0.5238, 0.2899, 0.4801, 0.2912, 0.7617, 0.7571, 0.7443, 0.7331, 0.7527, 0.7257, 0.7744, 0.7459, 0.4378, 0.2627, 0.475, 0.2541, 0.4801, 0.2912, 0.4419, 0.2924, 0.7801, 0.7826, 0.7617, 0.7571, 0.7744, 0.7459, 0.7974, 0.7673, 0.4044, 0.2705, 0.4378, 0.2627, 0.4419, 0.2924, 0.4076, 0.2935, 0.7999, 0.8104, 0.7801, 0.7826, 0.7974, 0.7673, 0.8222, 0.7907, 0.3737, 0.2779, 0.4044, 0.2705, 0.4076, 0.2935, 0.3761, 0.2947, 0.8218, 0.8413, 0.7999, 0.8104, 0.8222, 0.7907, 0.8498, 0.8168, 0.3447, 0.2849, 0.3737, 0.2779, 0.3761, 0.2947, 0.3464, 0.296, 0.8468, 0.8767, 0.8218, 0.8413, 0.8498, 0.8168, 0.8812, 0.8468, 0.3169, 0.2918, 0.3447, 0.2849, 0.3464, 0.296, 0.3177, 0.2973, 0.8764, 0.9185, 0.8468, 0.8767, 0.8812, 0.8468, 0.9184, 0.8821, 0.7275, 0.71, 0.7107, 0.6872, 0.7316, 0.7063, 0.2894, 0.2986, 0.3169, 0.2918, 0.3177, 0.2973, 0.3761, 0.2947, 0.4076, 0.2935, 0.4063, 0.3167, 0.3752, 0.3117, 0.8498, 0.8168, 0.8222, 0.7907, 0.8403, 0.767, 0.8724, 0.7873, 0.3464, 0.296, 0.3761, 0.2947, 0.3752, 0.3117, 0.3458, 0.3071, 0.8812, 0.8468, 0.8498, 0.8168, 0.8724, 0.7873, 0.9091, 0.8106, 0.3177, 0.2973, 0.3464, 0.296, 0.3458, 0.3071, 0.3174, 0.3028, 0.9184, 0.8821, 0.8812, 0.8468, 0.9091, 0.8106, 0.9525, 0.8381, 0.7316, 0.7063, 0.7107, 0.6872, 0.7349, 0.7019, 0.2894, 0.2986, 0.3177, 0.2973, 0.3174, 0.3028, 0.5238, 0.2899, 0.5755, 0.2883, 0.5718, 0.3443, 0.5209, 0.3358, 0.7527, 0.7257, 0.7316, 0.7063, 0.7349, 0.7019, 0.7594, 0.7168, 0.4801, 0.2912, 0.5238, 0.2899, 0.5209, 0.3358, 0.4778, 0.3285, 0.7744, 0.7459, 0.7527, 0.7257, 0.7594, 0.7168, 0.7846, 0.7323, 0.4419, 0.2924, 0.4801, 0.2912, 0.4778, 0.3285, 0.4401, 0.3222, 0.7974, 0.7673, 0.7744, 0.7459, 0.7846, 0.7323, 0.8113, 0.7489, 0.4076, 0.2935, 0.4419, 0.2924, 0.4401, 0.3222, 0.4063, 0.3167, 0.8222, 0.7907, 0.7974, 0.7673, 0.8113, 0.7489, 0.8403, 0.767, 0.4778, 0.3285, 0.5209, 0.3358, 0.5091, 0.3801, 0.4683, 0.3646, 0.7846, 0.7323, 0.7594, 0.7168, 0.7642, 0.7067, 0.792, 0.717, 0.4401, 0.3222, 0.4778, 0.3285, 0.4683, 0.3646, 0.4326, 0.3512, 0.8113, 0.7489, 0.7846, 0.7323, 0.792, 0.717, 0.8215, 0.7281, 0.4063, 0.3167, 0.4401, 0.3222, 0.4326, 0.3512, 0.4005, 0.3391, 0.8403, 0.767, 0.8113, 0.7489, 0.8215, 0.7281, 0.8534, 0.7403, 0.3752, 0.3117, 0.4063, 0.3167, 0.4005, 0.3391, 0.371, 0.3282, 0.8724, 0.7873, 0.8403, 0.767, 0.8534, 0.7403, 0.8889, 0.754, 0.3458, 0.3071, 0.3752, 0.3117, 0.371, 0.3282, 0.343, 0.3179, 0.9091, 0.8106, 0.8724, 0.7873, 0.8889, 0.754, 0.9295, 0.7697, 0.3174, 0.3028, 0.3458, 0.3071, 0.343, 0.3179, 0.3161, 0.3082, 0.9525, 0.8381, 0.9091, 0.8106, 0.9295, 0.7697, 0.9775, 0.7882, 0.7349, 0.7019, 0.7107, 0.6872, 0.7373, 0.6969, 0.2894, 0.2986, 0.3174, 0.3028, 0.3161, 0.3082, 0.5209, 0.3358, 0.5718, 0.3443, 0.5573, 0.3984, 0.5091, 0.3801, 0.7594, 0.7168, 0.7349, 0.7019, 0.7373, 0.6969, 0.7642, 0.7067, 0.343, 0.3179, 0.371, 0.3282, 0.3636, 0.3435, 0.3382, 0.328, 0.9295, 0.7697, 0.8889, 0.754, 0.8986, 0.718, 0.9416, 0.7255, 0.3161, 0.3082, 0.343, 0.3179, 0.3382, 0.328, 0.3137, 0.3132, 0.9775, 0.7882, 0.9295, 0.7697, 0.9416, 0.7255, 0.9924, 0.7343, 0.7373, 0.6969, 0.7107, 0.6872, 0.7387, 0.6915, 0.2894, 0.2986, 0.3161, 0.3082, 0.3137, 0.3132, 0.5091, 0.3801, 0.5573, 0.3984, 0.5326, 0.4485, 0.4889, 0.4213, 0.7642, 0.7067, 0.7373, 0.6969, 0.7387, 0.6915, 0.767, 0.6959, 0.4683, 0.3646, 0.5091, 0.3801, 0.4889, 0.4213, 0.4519, 0.3982, 0.792, 0.717, 0.7642, 0.7067, 0.767, 0.6959, 0.7963, 0.7006, 0.4326, 0.3512, 0.4683, 0.3646, 0.4519, 0.3982, 0.4196, 0.3781, 0.8215, 0.7281, 0.792, 0.717, 0.7963, 0.7006, 0.8274, 0.7057, 0.4005, 0.3391, 0.4326, 0.3512, 0.4196, 0.3781, 0.3905, 0.36, 0.8534, 0.7403, 0.8215, 0.7281, 0.8274, 0.7057, 0.8611, 0.7115, 0.371, 0.3282, 0.4005, 0.3391, 0.3905, 0.36, 0.3636, 0.3435, 0.8889, 0.754, 0.8534, 0.7403, 0.8611, 0.7115, 0.8986, 0.718, 0.7963, 0.7006, 0.767, 0.6959, 0.7676, 0.6847, 0.7973, 0.6836, 0.4196, 0.3781, 0.4519, 0.3982, 0.4294, 0.4279, 0.4016, 0.402, 0.8274, 0.7057, 0.7963, 0.7006, 0.7973, 0.6836, 0.8288, 0.6826, 0.3905, 0.36, 0.4196, 0.3781, 0.4016, 0.402, 0.3765, 0.3786, 0.8611, 0.7115, 0.8274, 0.7057, 0.8288, 0.6826, 0.863, 0.6817, 0.3636, 0.3435, 0.3905, 0.36, 0.3765, 0.3786, 0.3534, 0.3571, 0.8986, 0.718, 0.8611, 0.7115, 0.863, 0.6817, 0.9012, 0.6807, 0.3382, 0.328, 0.3636, 0.3435, 0.3534, 0.3571, 0.3316, 0.337, 0.9416, 0.7255, 0.8986, 0.718, 0.9012, 0.6807, 0.9448, 0.6797, 0.3137, 0.3132, 0.3382, 0.328, 0.3316, 0.337, 0.3104, 0.3177, 0.9924, 0.7343, 0.9416, 0.7255, 0.9448, 0.6797, 0.9964, 0.6785, 0.7387, 0.6915, 0.7107, 0.6872, 0.739, 0.6859, 0.2894, 0.2986, 0.3137, 0.3132, 0.3104, 0.3177, 0.4889, 0.4213, 0.5326, 0.4485, 0.4987, 0.4929, 0.4611, 0.4578, 0.767, 0.6959, 0.7387, 0.6915, 0.739, 0.6859, 0.7676, 0.6847, 0.4519, 0.3982, 0.4889, 0.4213, 0.4611, 0.4578, 0.4294, 0.4279, 0.9448, 0.6797, 0.9012, 0.6807, 0.8964, 0.6436, 0.9391, 0.6341, 0.3104, 0.3177, 0.3316, 0.337, 0.3233, 0.3445, 0.3063, 0.3214, 0.9964, 0.6785, 0.9448, 0.6797, 0.9391, 0.6341, 0.9895, 0.6229, 0.739, 0.6859, 0.7107, 0.6872, 0.7382, 0.6804, 0.2894, 0.2986, 0.3104, 0.3177, 0.3063, 0.3214, 0.4611, 0.4578, 0.4987, 0.4929, 0.4569, 0.5299, 0.4269, 0.4881, 0.7676, 0.6847, 0.739, 0.6859, 0.7382, 0.6804, 0.766, 0.6737, 0.4294, 0.4279, 0.4611, 0.4578, 0.4269, 0.4881, 0.4015, 0.4526, 0.7973, 0.6836, 0.7676, 0.6847, 0.766, 0.6737, 0.795, 0.6668, 0.4016, 0.402, 0.4294, 0.4279, 0.4015, 0.4526, 0.3793, 0.422, 0.8288, 0.6826, 0.7973, 0.6836, 0.795, 0.6668, 0.8257, 0.6596, 0.3765, 0.3786, 0.4016, 0.402, 0.3793, 0.422, 0.3593, 0.394, 0.863, 0.6817, 0.8288, 0.6826, 0.8257, 0.6596, 0.8591, 0.652, 0.3534, 0.3571, 0.3765, 0.3786, 0.3593, 0.394, 0.3408, 0.3685, 0.9012, 0.6807, 0.863, 0.6817, 0.8591, 0.652, 0.8964, 0.6436, 0.3316, 0.337, 0.3534, 0.3571, 0.3408, 0.3685, 0.3233, 0.3445, 0.3793, 0.422, 0.4015, 0.4526, 0.3694, 0.4716, 0.3534, 0.4368, 0.8257, 0.6596, 0.795, 0.6668, 0.7894, 0.6507, 0.8181, 0.6377, 0.3593, 0.394, 0.3793, 0.422, 0.3534, 0.4368, 0.3393, 0.4057, 0.8591, 0.652, 0.8257, 0.6596, 0.8181, 0.6377, 0.8494, 0.6237, 0.3408, 0.3685, 0.3593, 0.394, 0.3393, 0.4057, 0.3262, 0.3771, 0.8964, 0.6436, 0.8591, 0.652, 0.8494, 0.6237, 0.8844, 0.6081, 0.3233, 0.3445, 0.3408, 0.3685, 0.3262, 0.3771, 0.3137, 0.3502, 0.9391, 0.6341, 0.8964, 0.6436, 0.8844, 0.6081, 0.9245, 0.5904, 0.3063, 0.3214, 0.3233, 0.3445, 0.3137, 0.3502, 0.3015, 0.3242, 0.9895, 0.6229, 0.9391, 0.6341, 0.9245, 0.5904, 0.9719, 0.5695, 0.7382, 0.6804, 0.7107, 0.6872, 0.7363, 0.6752, 0.2894, 0.2986, 0.3063, 0.3214, 0.3015, 0.3242, 0.4269, 0.4881, 0.4569, 0.5299, 0.4087, 0.5581, 0.3873, 0.5112, 0.766, 0.6737, 0.7382, 0.6804, 0.7363, 0.6752, 0.7623, 0.6631, 0.4015, 0.4526, 0.4269, 0.4881, 0.3873, 0.5112, 0.3694, 0.4716, 0.795, 0.6668, 0.766, 0.6737, 0.7623, 0.6631, 0.7894, 0.6507, 0.3015, 0.3242, 0.3137, 0.3502, 0.3032, 0.3539, 0.2963, 0.3261, 0.9719, 0.5695, 0.9245, 0.5904, 0.9016, 0.5504, 0.9441, 0.5205, 0.7363, 0.6752, 0.7107, 0.6872, 0.7335, 0.6704, 0.2894, 0.2986, 0.3015, 0.3242, 0.2963, 0.3261, 0.3873, 0.5112, 0.4087, 0.5581, 0.3558, 0.5764, 0.344, 0.5262, 0.7623, 0.6631, 0.7363, 0.6752, 0.7335, 0.6704, 0.7566, 0.6535, 0.3694, 0.4716, 0.3873, 0.5112, 0.344, 0.5262, 0.3341, 0.4837, 0.7894, 0.6507, 0.7623, 0.6631, 0.7566, 0.6535, 0.7807, 0.6361, 0.3534, 0.4368, 0.3694, 0.4716, 0.3341, 0.4837, 0.3253, 0.4468, 0.8181, 0.6377, 0.7894, 0.6507, 0.7807, 0.6361, 0.8064, 0.6176, 0.3393, 0.4057, 0.3534, 0.4368, 0.3253, 0.4468, 0.3174, 0.4134, 0.8494, 0.6237, 0.8181, 0.6377, 0.8064, 0.6176, 0.8344, 0.5977, 0.3262, 0.3771, 0.3393, 0.4057, 0.3174, 0.4134, 0.3102, 0.3828, 0.8844, 0.6081, 0.8494, 0.6237, 0.8344, 0.5977, 0.8657, 0.5756, 0.3137, 0.3502, 0.3262, 0.3771, 0.3102, 0.3828, 0.3032, 0.3539, 0.9245, 0.5904, 0.8844, 0.6081, 0.8657, 0.5756, 0.9016, 0.5504, 0.8064, 0.6176, 0.7807, 0.6361, 0.7694, 0.6233, 0.791, 0.6003, 0.3174, 0.4134, 0.3253, 0.4468, 0.2957, 0.4506, 0.2945, 0.4166, 0.8344, 0.5977, 0.8064, 0.6176, 0.791, 0.6003, 0.8146, 0.5752, 0.3102, 0.3828, 0.3174, 0.4134, 0.2945, 0.4166, 0.2934, 0.3852, 0.8657, 0.5756, 0.8344, 0.5977, 0.8146, 0.5752, 0.8409, 0.5474, 0.3032, 0.3539, 0.3102, 0.3828, 0.2934, 0.3852, 0.2921, 0.3555, 0.9016, 0.5504, 0.8657, 0.5756, 0.8409, 0.5474, 0.8713, 0.5155, 0.2963, 0.3261, 0.3032, 0.3539, 0.2921, 0.3555, 0.2908, 0.3269, 0.9441, 0.5205, 0.9016, 0.5504, 0.8713, 0.5155, 0.9072, 0.4778, 0.7335, 0.6704, 0.7107, 0.6872, 0.7298, 0.6663, 0.2894, 0.2986, 0.2963, 0.3261, 0.2908, 0.3269, 0.344, 0.5262, 0.3558, 0.5764, 0.3002, 0.5841, 0.2985, 0.5325, 0.7566, 0.6535, 0.7335, 0.6704, 0.7298, 0.6663, 0.7492, 0.6452, 0.3341, 0.4837, 0.344, 0.5262, 0.2985, 0.5325, 0.2971, 0.4889, 0.7807, 0.6361, 0.7566, 0.6535, 0.7492, 0.6452, 0.7694, 0.6233, 0.3253, 0.4468, 0.3341, 0.4837, 0.2971, 0.4889, 0.2957, 0.4506, 0.9072, 0.4778, 0.8713, 0.5155, 0.8346, 0.4872, 0.8625, 0.4431, 0.7298, 0.6663, 0.7107, 0.6872, 0.7253, 0.663, 0.2894, 0.2986, 0.2908, 0.3269, 0.2853, 0.3266, 0.2985, 0.5325, 0.3002, 0.5841, 0.2442, 0.5806, 0.2526, 0.5297, 0.7492, 0.6452, 0.7298, 0.6663, 0.7253, 0.663, 0.7402, 0.6385, 0.2971, 0.4889, 0.2985, 0.5325, 0.2526, 0.5297, 0.2598, 0.4866, 0.7694, 0.6233, 0.7492, 0.6452, 0.7402, 0.6385, 0.7558, 0.6131, 0.2957, 0.4506, 0.2971, 0.4889, 0.2598, 0.4866, 0.266, 0.449, 0.791, 0.6003, 0.7694, 0.6233, 0.7558, 0.6131, 0.7725, 0.5862, 0.2945, 0.4166, 0.2957, 0.4506, 0.266, 0.449, 0.2714, 0.4153, 0.8146, 0.5752, 0.791, 0.6003, 0.7725, 0.5862, 0.7907, 0.557, 0.2934, 0.3852, 0.2945, 0.4166, 0.2714, 0.4153, 0.2764, 0.3842, 0.8409, 0.5474, 0.8146, 0.5752, 0.7907, 0.557, 0.8111, 0.5245, 0.2921, 0.3555, 0.2934, 0.3852, 0.2764, 0.3842, 0.281, 0.3549, 0.8713, 0.5155, 0.8409, 0.5474, 0.8111, 0.5245, 0.8346, 0.4872, 0.2908, 0.3269, 0.2921, 0.3555, 0.281, 0.3549, 0.2853, 0.3266, 0.2714, 0.4153, 0.266, 0.449, 0.2371, 0.4415, 0.2491, 0.4095, 0.7907, 0.557, 0.7725, 0.5862, 0.7515, 0.5761, 0.7637, 0.5439, 0.2764, 0.3842, 0.2714, 0.4153, 0.2491, 0.4095, 0.26, 0.3801, 0.8111, 0.5245, 0.7907, 0.557, 0.7637, 0.5439, 0.7773, 0.508, 0.281, 0.3549, 0.2764, 0.3842, 0.26, 0.3801, 0.2702, 0.3522, 0.8346, 0.4872, 0.8111, 0.5245, 0.7773, 0.508, 0.793, 0.4666, 0.2853, 0.3266, 0.281, 0.3549, 0.2702, 0.3522, 0.2799, 0.3253, 0.8625, 0.4431, 0.8346, 0.4872, 0.793, 0.4666, 0.8116, 0.4178, 0.7253, 0.663, 0.7107, 0.6872, 0.7203, 0.6606, 0.2894, 0.2986, 0.2853, 0.3266, 0.2799, 0.3253, 0.2526, 0.5297, 0.2442, 0.5806, 0.1901, 0.5662, 0.2083, 0.518, 0.7402, 0.6385, 0.7253, 0.663, 0.7203, 0.6606, 0.7301, 0.6336, 0.2598, 0.4866, 0.2526, 0.5297, 0.2083, 0.518, 0.2237, 0.4772, 0.7558, 0.6131, 0.7402, 0.6385, 0.7301, 0.6336, 0.7405, 0.6057, 0.266, 0.449, 0.2598, 0.4866, 0.2237, 0.4772, 0.2371, 0.4415, 0.7725, 0.5862, 0.7558, 0.6131, 0.7405, 0.6057, 0.7515, 0.5761, 0.2894, 0.2986, 0.2799, 0.3253, 0.2749, 0.3229, 0.2083, 0.518, 0.1901, 0.5662, 0.1399, 0.5415, 0.1671, 0.4978, 0.7301, 0.6336, 0.7203, 0.6606, 0.7149, 0.6592, 0.7193, 0.6309, 0.2237, 0.4772, 0.2083, 0.518, 0.1671, 0.4978, 0.1902, 0.4609, 0.7405, 0.6057, 0.7301, 0.6336, 0.7193, 0.6309, 0.7239, 0.6014, 0.2371, 0.4415, 0.2237, 0.4772, 0.1902, 0.4609, 0.2103, 0.4286, 0.7515, 0.5761, 0.7405, 0.6057, 0.7239, 0.6014, 0.729, 0.5702, 0.2491, 0.4095, 0.2371, 0.4415, 0.2103, 0.4286, 0.2282, 0.3995, 0.7637, 0.5439, 0.7515, 0.5761, 0.729, 0.5702, 0.7346, 0.5363, 0.26, 0.3801, 0.2491, 0.4095, 0.2282, 0.3995, 0.2447, 0.3727, 0.7773, 0.508, 0.7637, 0.5439, 0.7346, 0.5363, 0.7409, 0.4986, 0.2702, 0.3522, 0.26, 0.3801, 0.2447, 0.3727, 0.2601, 0.3474, 0.793, 0.4666, 0.7773, 0.508, 0.7409, 0.4986, 0.7481, 0.4546, 0.2799, 0.3253, 0.2702, 0.3522, 0.2601, 0.3474, 0.2749, 0.3229, 0.8116, 0.4178, 0.793, 0.4666, 0.7481, 0.4546, 0.7566, 0.403, 0.7203, 0.6606, 0.7107, 0.6872, 0.7149, 0.6592, 0.2447, 0.3727, 0.2282, 0.3995, 0.2097, 0.3857, 0.2311, 0.3626, 0.7409, 0.4986, 0.7346, 0.5363, 0.7046, 0.5345, 0.7033, 0.4958, 0.2601, 0.3474, 0.2447, 0.3727, 0.2311, 0.3626, 0.2512, 0.3408, 0.7481, 0.4546, 0.7409, 0.4986, 0.7033, 0.4958, 0.7017, 0.4521, 0.2749, 0.3229, 0.2601, 0.3474, 0.2512, 0.3408, 0.2704, 0.3196, 0.7566, 0.403, 0.7481, 0.4546, 0.7017, 0.4521, 0.6998, 0.3997, 0.7149, 0.6592, 0.7107, 0.6872, 0.7094, 0.6589, 0.2894, 0.2986, 0.2749, 0.3229, 0.2704, 0.3196, 0.1671, 0.4978, 0.1399, 0.5415, 0.09558, 0.5075, 0.1307, 0.4701, 0.7193, 0.6309, 0.7149, 0.6592, 0.7094, 0.6589, 0.7081, 0.6303, 0.1902, 0.4609, 0.1671, 0.4978, 0.1307, 0.4701, 0.1605, 0.4384, 0.7239, 0.6014, 0.7193, 0.6309, 0.7081, 0.6303, 0.7069, 0.6005, 0.2103, 0.4286, 0.1902, 0.4609, 0.1605, 0.4384, 0.1865, 0.4107, 0.729, 0.5702, 0.7239, 0.6014, 0.7069, 0.6005, 0.7058, 0.5689, 0.2282, 0.3995, 0.2103, 0.4286, 0.1865, 0.4107, 0.2097, 0.3857, 0.7346, 0.5363, 0.729, 0.5702, 0.7058, 0.5689, 0.7046, 0.5345, 0.7081, 0.6303, 0.7094, 0.6589, 0.7039, 0.6597, 0.697, 0.6319, 0.1605, 0.4384, 0.1307, 0.4701, 0.1005, 0.4358, 0.1358, 0.4106, 0.7069, 0.6005, 0.7081, 0.6303, 0.697, 0.6319, 0.6901, 0.6029, 0.1865, 0.4107, 0.1605, 0.4384, 0.1358, 0.4106, 0.1666, 0.3884, 0.7058, 0.5689, 0.7069, 0.6005, 0.6901, 0.6029, 0.6827, 0.5722, 0.2097, 0.3857, 0.1865, 0.4107, 0.1666, 0.3884, 0.1943, 0.3685, 0.7046, 0.5345, 0.7058, 0.5689, 0.6827, 0.5722, 0.6748, 0.5387, 0.2311, 0.3626, 0.2097, 0.3857, 0.1943, 0.3685, 0.2197, 0.35, 0.7033, 0.4958, 0.7046, 0.5345, 0.6748, 0.5387, 0.666, 0.5013, 0.2512, 0.3408, 0.2311, 0.3626, 0.2197, 0.35, 0.2437, 0.3325, 0.7017, 0.4521, 0.7033, 0.4958, 0.666, 0.5013, 0.6557, 0.4583, 0.2704, 0.3196, 0.2512, 0.3408, 0.2437, 0.3325, 0.2667, 0.3155, 0.6998, 0.3997, 0.7017, 0.4521, 0.6557, 0.4583, 0.6435, 0.4075, 0.7094, 0.6589, 0.7107, 0.6872, 0.7039, 0.6597, 0.2894, 0.2986, 0.2704, 0.3196, 0.2667, 0.3155, 0.1307, 0.4701, 0.09558, 0.5075, 0.05881, 0.4657, 0.1005, 0.4358, 0.666, 0.5013, 0.6748, 0.5387, 0.6465, 0.5487, 0.6307, 0.514, 0.2437, 0.3325, 0.2197, 0.35, 0.2111, 0.3354, 0.238, 0.3229, 0.6557, 0.4583, 0.666, 0.5013, 0.6307, 0.514, 0.6118, 0.4735, 0.2667, 0.3155, 0.2437, 0.3325, 0.238, 0.3229, 0.2639, 0.3107, 0.6435, 0.4075, 0.6557, 0.4583, 0.6118, 0.4735, 0.5898, 0.4262, 0.7039, 0.6597, 0.7107, 0.6872, 0.6986, 0.6616, 0.2894, 0.2986, 0.2667, 0.3155, 0.2639, 0.3107, 0.1005, 0.4358, 0.05881, 0.4657, 0.03093, 0.4176, 0.07752, 0.3964, 0.697, 0.6319, 0.7039, 0.6597, 0.6986, 0.6616, 0.6865, 0.6356, 0.1358, 0.4106, 0.1005, 0.4358, 0.07752, 0.3964, 0.117, 0.3785, 0.6901, 0.6029, 0.697, 0.6319, 0.6865, 0.6356, 0.674, 0.6086, 0.1666, 0.3884, 0.1358, 0.4106, 0.117, 0.3785, 0.1515, 0.3628, 0.6827, 0.5722, 0.6901, 0.6029, 0.674, 0.6086, 0.6608, 0.5799, 0.1943, 0.3685, 0.1666, 0.3884, 0.1515, 0.3628, 0.1825, 0.3486, 0.6748, 0.5387, 0.6827, 0.5722, 0.6608, 0.5799, 0.6465, 0.5487, 0.2197, 0.35, 0.1943, 0.3685, 0.1825, 0.3486, 0.2111, 0.3354, 0.117, 0.3785, 0.07752, 0.3964, 0.06263, 0.3534, 0.1048, 0.3435, 0.674, 0.6086, 0.6865, 0.6356, 0.6769, 0.6413, 0.6593, 0.6173, 0.1515, 0.3628, 0.117, 0.3785, 0.1048, 0.3435, 0.1416, 0.3347, 0.6608, 0.5799, 0.674, 0.6086, 0.6593, 0.6173, 0.6408, 0.5917, 0.1825, 0.3486, 0.1515, 0.3628, 0.1416, 0.3347, 0.1748, 0.3268, 0.6465, 0.5487, 0.6608, 0.5799, 0.6408, 0.5917, 0.6206, 0.5639, 0.2111, 0.3354, 0.1825, 0.3486, 0.1748, 0.3268, 0.2054, 0.3195, 0.6307, 0.514, 0.6465, 0.5487, 0.6206, 0.5639, 0.5983, 0.5329, 0.238, 0.3229, 0.2111, 0.3354, 0.2054, 0.3195, 0.2342, 0.3124, 0.6118, 0.4735, 0.6307, 0.514, 0.5983, 0.5329, 0.572, 0.4975, 0.2639, 0.3107, 0.238, 0.3229, 0.2342, 0.3124, 0.262, 0.3055, 0.5898, 0.4262, 0.6118, 0.4735, 0.572, 0.4975, 0.541, 0.4556, 0.6986, 0.6616, 0.7107, 0.6872, 0.6939, 0.6644, 0.2894, 0.2986, 0.2639, 0.3107, 0.262, 0.3055, 0.07752, 0.3964, 0.03093, 0.4176, 0.01291, 0.3652, 0.06263, 0.3534, 0.6865, 0.6356, 0.6986, 0.6616, 0.6939, 0.6644, 0.6769, 0.6413, 0.2342, 0.3124, 0.2054, 0.3195, 0.2029, 0.3027, 0.2326, 0.3014, 0.572, 0.4975, 0.5983, 0.5329, 0.5702, 0.5578, 0.5378, 0.5285, 0.262, 0.3055, 0.2342, 0.3124, 0.2326, 0.3014, 0.2612, 0.3, 0.541, 0.4556, 0.572, 0.4975, 0.5378, 0.5285, 0.4995, 0.4937, 0.6939, 0.6644, 0.7107, 0.6872, 0.6897, 0.6682, 0.2894, 0.2986, 0.262, 0.3055, 0.2612, 0.3, 0.06263, 0.3534, 0.01291, 0.3652, 0.005345, 0.3103, 0.05634, 0.3084, 0.6769, 0.6413, 0.6939, 0.6644, 0.6897, 0.6682, 0.6686, 0.6488, 0.1048, 0.3435, 0.06263, 0.3534, 0.05634, 0.3084, 0.0996, 0.3068, 0.6593, 0.6173, 0.6769, 0.6413, 0.6686, 0.6488, 0.6467, 0.6287, 0.1416, 0.3347, 0.1048, 0.3435, 0.0996, 0.3068, 0.1373, 0.3053, 0.6408, 0.5917, 0.6593, 0.6173, 0.6467, 0.6287, 0.6235, 0.6073, 0.1748, 0.3268, 0.1416, 0.3347, 0.1373, 0.3053, 0.1715, 0.3039, 0.6206, 0.5639, 0.6408, 0.5917, 0.6235, 0.6073, 0.5983, 0.5839, 0.2054, 0.3195, 0.1748, 0.3268, 0.1715, 0.3039, 0.2029, 0.3027, 0.5983, 0.5329, 0.6206, 0.5639, 0.5983, 0.5839, 0.5702, 0.5578, 0.6467, 0.6287, 0.6686, 0.6488, 0.6619, 0.6578, 0.6365, 0.6423, 0.1373, 0.3053, 0.0996, 0.3068, 0.1017, 0.2698, 0.1388, 0.2755, 0.6235, 0.6073, 0.6467, 0.6287, 0.6365, 0.6423, 0.6096, 0.6258, 0.1715, 0.3039, 0.1373, 0.3053, 0.1388, 0.2755, 0.1727, 0.2808, 0.5983, 0.5839, 0.6235, 0.6073, 0.6096, 0.6258, 0.5803, 0.6079, 0.2029, 0.3027, 0.1715, 0.3039, 0.1727, 0.2808, 0.2038, 0.2857, 0.5702, 0.5578, 0.5983, 0.5839, 0.5803, 0.6079, 0.5476, 0.5878, 0.2326, 0.3014, 0.2029, 0.3027, 0.2038, 0.2857, 0.2331, 0.2902, 0.5378, 0.5285, 0.5702, 0.5578, 0.5476, 0.5878, 0.5106, 0.5655, 0.2612, 0.3, 0.2326, 0.3014, 0.2331, 0.2902, 0.2614, 0.2945, 0.4995, 0.4937, 0.5378, 0.5285, 0.5106, 0.5655, 0.4663, 0.5388, 0.6897, 0.6682, 0.7107, 0.6872, 0.6864, 0.6726, 0.2894, 0.2986, 0.2612, 0.3, 0.2614, 0.2945, 0.05634, 0.3084, 0.005345, 0.3103, 0.008399, 0.2551, 0.05884, 0.263, 0.6686, 0.6488, 0.6897, 0.6682, 0.6864, 0.6726, 0.6619, 0.6578, 0.0996, 0.3068, 0.05634, 0.3084, 0.05884, 0.263, 0.1017, 0.2698, 0.5106, 0.5655, 0.5476, 0.5878, 0.5319, 0.6217, 0.4906, 0.6068, 0.2614, 0.2945, 0.2331, 0.2902, 0.2358, 0.2794, 0.2628, 0.2891, 0.4663, 0.5388, 0.5106, 0.5655, 0.4906, 0.6068, 0.4423, 0.5892, 0.6864, 0.6726, 0.7107, 0.6872, 0.6841, 0.6776, 0.2894, 0.2986, 0.2614, 0.2945, 0.2628, 0.2891, 0.05884, 0.263, 0.008399, 0.2551, 0.02193, 0.2015, 0.06999, 0.2189, 0.6619, 0.6578, 0.6864, 0.6726, 0.6841, 0.6776, 0.6571, 0.6679, 0.1017, 0.2698, 0.05884, 0.263, 0.06999, 0.2189, 0.1107, 0.2339, 0.6365, 0.6423, 0.6619, 0.6578, 0.6571, 0.6679, 0.6292, 0.6577, 0.1388, 0.2755, 0.1017, 0.2698, 0.1107, 0.2339, 0.1463, 0.2465, 0.6096, 0.6258, 0.6365, 0.6423, 0.6292, 0.6577, 0.5996, 0.6468, 0.1727, 0.2808, 0.1388, 0.2755, 0.1463, 0.2465, 0.1784, 0.2584, 0.5803, 0.6079, 0.6096, 0.6258, 0.5996, 0.6468, 0.5675, 0.6349, 0.2038, 0.2857, 0.1727, 0.2808, 0.1784, 0.2584, 0.2079, 0.2693, 0.5476, 0.5878, 0.5803, 0.6079, 0.5675, 0.6349, 0.5319, 0.6217, 0.2331, 0.2902, 0.2038, 0.2857, 0.2079, 0.2693, 0.2358, 0.2794, 0.1463, 0.2465, 0.1107, 0.2339, 0.1266, 0.2003, 0.1592, 0.2197, 0.5996, 0.6468, 0.6292, 0.6577, 0.625, 0.6741, 0.5939, 0.6692, 0.1784, 0.2584, 0.1463, 0.2465, 0.1592, 0.2197, 0.1883, 0.2375, 0.5675, 0.6349, 0.5996, 0.6468, 0.5939, 0.6692, 0.5601, 0.6638, 0.2079, 0.2693, 0.1784, 0.2584, 0.1883, 0.2375, 0.2152, 0.2539, 0.5319, 0.6217, 0.5675, 0.6349, 0.5601, 0.6638, 0.5222, 0.6578, 0.2358, 0.2794, 0.2079, 0.2693, 0.2152, 0.2539, 0.2406, 0.2693, 0.4906, 0.6068, 0.5319, 0.6217, 0.5222, 0.6578, 0.4796, 0.6512, 0.2628, 0.2891, 0.2358, 0.2794, 0.2406, 0.2693, 0.2652, 0.2841, 0.4423, 0.5892, 0.4906, 0.6068, 0.4796, 0.6512, 0.4287, 0.6433, 0.6841, 0.6776, 0.7107, 0.6872, 0.6827, 0.683, 0.2894, 0.2986, 0.2628, 0.2891, 0.2652, 0.2841, 0.06999, 0.2189, 0.02193, 0.2015, 0.04554, 0.1513, 0.08946, 0.1777, 0.6571, 0.6679, 0.6841, 0.6776, 0.6827, 0.683, 0.6544, 0.6787, 0.1107, 0.2339, 0.06999, 0.2189, 0.08946, 0.1777, 0.1266, 0.2003, 0.6292, 0.6577, 0.6571, 0.6679, 0.6544, 0.6787, 0.625, 0.6741, 0.2652, 0.2841, 0.2406, 0.2693, 0.2473, 0.2604, 0.2685, 0.2796, 0.4287, 0.6433, 0.4796, 0.6512, 0.477, 0.6969, 0.4256, 0.6989, 0.6827, 0.683, 0.7107, 0.6872, 0.6824, 0.6885, 0.2894, 0.2986, 0.2652, 0.2841, 0.2685, 0.2796, 0.08946, 0.1777, 0.04554, 0.1513, 0.07851, 0.1064, 0.1166, 0.141, 0.6544, 0.6787, 0.6827, 0.683, 0.6824, 0.6885, 0.6538, 0.6898, 0.1266, 0.2003, 0.08946, 0.1777, 0.1166, 0.141, 0.1487, 0.1704, 0.625, 0.6741, 0.6544, 0.6787, 0.6538, 0.6898, 0.6242, 0.6911, 0.1592, 0.2197, 0.1266, 0.2003, 0.1487, 0.1704, 0.1771, 0.1958, 0.5939, 0.6692, 0.625, 0.6741, 0.6242, 0.6911, 0.5927, 0.6923, 0.1883, 0.2375, 0.1592, 0.2197, 0.1771, 0.1958, 0.2022, 0.219, 0.5601, 0.6638, 0.5939, 0.6692, 0.5927, 0.6923, 0.5585, 0.6937, 0.2152, 0.2539, 0.1883, 0.2375, 0.2022, 0.219, 0.2254, 0.2403, 0.5222, 0.6578, 0.5601, 0.6638, 0.5585, 0.6937, 0.5205, 0.6951, 0.2406, 0.2693, 0.2152, 0.2539, 0.2254, 0.2403, 0.2473, 0.2604, 0.4796, 0.6512, 0.5222, 0.6578, 0.5205, 0.6951, 0.477, 0.6969, 0.2022, 0.219, 0.1771, 0.1958, 0.1993, 0.1758, 0.2194, 0.2035, 0.5585, 0.6937, 0.5927, 0.6923, 0.596, 0.7152, 0.5628, 0.7232, 0.2254, 0.2403, 0.2022, 0.219, 0.2194, 0.2035, 0.238, 0.2289, 0.5205, 0.6951, 0.5585, 0.6937, 0.5628, 0.7232, 0.526, 0.7319, 0.2473, 0.2604, 0.2254, 0.2403, 0.238, 0.2289, 0.2555, 0.2529, 0.477, 0.6969, 0.5205, 0.6951, 0.526, 0.7319, 0.4833, 0.7423, 0.2685, 0.2796, 0.2473, 0.2604, 0.2555, 0.2529, 0.2726, 0.2759, 0.4256, 0.6989, 0.477, 0.6969, 0.4833, 0.7423, 0.4334, 0.7543, 0.6824, 0.6885, 0.7107, 0.6872, 0.6832, 0.694, 0.2894, 0.2986, 0.2685, 0.2796, 0.2726, 0.2759, 0.1166, 0.141, 0.07851, 0.1064, 0.1197, 0.06866, 0.1505, 0.1101, 0.6538, 0.6898, 0.6824, 0.6885, 0.6832, 0.694, 0.6554, 0.7009, 0.1487, 0.1704, 0.1166, 0.141, 0.1505, 0.1101, 0.1763, 0.1453, 0.6242, 0.6911, 0.6538, 0.6898, 0.6554, 0.7009, 0.6266, 0.7079, 0.1771, 0.1958, 0.1487, 0.1704, 0.1763, 0.1453, 0.1993, 0.1758, 0.5927, 0.6923, 0.6242, 0.6911, 0.6266, 0.7079, 0.596, 0.7152, 0.6832, 0.694, 0.7107, 0.6872, 0.6851, 0.6993, 0.2894, 0.2986, 0.2726, 0.2759, 0.2773, 0.2731, 0.1505, 0.1101, 0.1197, 0.06866, 0.1677, 0.03951, 0.1899, 0.08634, 0.6554, 0.7009, 0.6832, 0.694, 0.6851, 0.6993, 0.6592, 0.7114, 0.1763, 0.1453, 0.1505, 0.1101, 0.1899, 0.08634, 0.2084, 0.126, 0.6266, 0.7079, 0.6554, 0.7009, 0.6592, 0.7114, 0.6323, 0.7239, 0.1993, 0.1758, 0.1763, 0.1453, 0.2084, 0.126, 0.2249, 0.1605, 0.596, 0.7152, 0.6266, 0.7079, 0.6323, 0.7239, 0.6037, 0.737, 0.2194, 0.2035, 0.1993, 0.1758, 0.2249, 0.1605, 0.2393, 0.1916, 0.5628, 0.7232, 0.596, 0.7152, 0.6037, 0.737, 0.5727, 0.7513, 0.238, 0.2289, 0.2194, 0.2035, 0.2393, 0.1916, 0.2526, 0.2202, 0.526, 0.7319, 0.5628, 0.7232, 0.5727, 0.7513, 0.5379, 0.7672, 0.2555, 0.2529, 0.238, 0.2289, 0.2526, 0.2202, 0.2651, 0.2471, 0.4833, 0.7423, 0.526, 0.7319, 0.5379, 0.7672, 0.4988, 0.7854, 0.2726, 0.2759, 0.2555, 0.2529, 0.2651, 0.2471, 0.2773, 0.2731, 0.4334, 0.7543, 0.4833, 0.7423, 0.4988, 0.7854, 0.452, 0.807, 0.5727, 0.7513, 0.6037, 0.737, 0.6155, 0.7569, 0.5879, 0.7769, 0.2526, 0.2202, 0.2393, 0.1916, 0.2611, 0.1838, 0.2686, 0.2145, 0.5379, 0.7672, 0.5727, 0.7513, 0.5879, 0.7769, 0.557, 0.7993, 0.2651, 0.2471, 0.2526, 0.2202, 0.2686, 0.2145, 0.2756, 0.2434, 0.4988, 0.7854, 0.5379, 0.7672, 0.557, 0.7993, 0.5219, 0.8247, 0.2773, 0.2731, 0.2651, 0.2471, 0.2756, 0.2434, 0.2826, 0.2712, 0.452, 0.807, 0.4988, 0.7854, 0.5219, 0.8247, 0.4803, 0.8549, 0.6851, 0.6993, 0.7107, 0.6872, 0.6879, 0.704, 0.2894, 0.2986, 0.2773, 0.2731, 0.2826, 0.2712, 0.1899, 0.08634, 0.1677, 0.03951, 0.2207, 0.02026, 0.2333, 0.07071, 0.6592, 0.7114, 0.6851, 0.6993, 0.6879, 0.704, 0.6649, 0.7209, 0.2084, 0.126, 0.1899, 0.08634, 0.2333, 0.07071, 0.2437, 0.1134, 0.6323, 0.7239, 0.6592, 0.7114, 0.6649, 0.7209, 0.6409, 0.7384, 0.2249, 0.1605, 0.2084, 0.126, 0.2437, 0.1134, 0.2532, 0.1505, 0.6037, 0.737, 0.6323, 0.7239, 0.6409, 0.7384, 0.6155, 0.7569, 0.2393, 0.1916, 0.2249, 0.1605, 0.2532, 0.1505, 0.2611, 0.1838, 0.2333, 0.07071, 0.2207, 0.02026, 0.2767, 0.01181, 0.279, 0.0639, 0.6649, 0.7209, 0.6879, 0.704, 0.6916, 0.7081, 0.6723, 0.7292, 0.2437, 0.1134, 0.2333, 0.07071, 0.279, 0.0639, 0.2808, 0.1079, 0.6409, 0.7384, 0.6649, 0.7209, 0.6723, 0.7292, 0.6523, 0.751, 0.2532, 0.1505, 0.2437, 0.1134, 0.2808, 0.1079, 0.2828, 0.1463, 0.6155, 0.7569, 0.6409, 0.7384, 0.6523, 0.751, 0.631, 0.774, 0.2611, 0.1838, 0.2532, 0.1505, 0.2828, 0.1463, 0.2841, 0.1805, 0.5879, 0.7769, 0.6155, 0.7569, 0.631, 0.774, 0.6078, 0.7991, 0.2686, 0.2145, 0.2611, 0.1838, 0.2841, 0.1805, 0.2854, 0.212, 0.557, 0.7993, 0.5879, 0.7769, 0.6078, 0.7991, 0.5819, 0.8269, 0.2756, 0.2434, 0.2686, 0.2145, 0.2854, 0.212, 0.2867, 0.2417, 0.5219, 0.8247, 0.557, 0.7993, 0.5819, 0.8269, 0.5524, 0.8589, 0.2826, 0.2712, 0.2756, 0.2434, 0.2867, 0.2417, 0.288, 0.2704, 0.4803, 0.8549, 0.5219, 0.8247, 0.5524, 0.8589, 0.5175, 0.8966, 0.6879, 0.704, 0.7107, 0.6872, 0.6916, 0.7081, 0.2894, 0.2986, 0.2826, 0.2712, 0.288, 0.2704, 0.2854, 0.212, 0.2841, 0.1805, 0.3073, 0.1818, 0.3024, 0.2129, 0.5819, 0.8269, 0.6078, 0.7991, 0.6316, 0.8168, 0.6117, 0.8492, 0.2867, 0.2417, 0.2854, 0.212, 0.3024, 0.2129, 0.2979, 0.2423, 0.5524, 0.8589, 0.5819, 0.8269, 0.6117, 0.8492, 0.5889, 0.8865, 0.288, 0.2704, 0.2867, 0.2417, 0.2979, 0.2423, 0.2936, 0.2706, 0.5175, 0.8966, 0.5524, 0.8589, 0.5889, 0.8865, 0.5622, 0.9302, 0.6916, 0.7081, 0.7107, 0.6872, 0.6961, 0.7114, 0.2894, 0.2986, 0.288, 0.2704, 0.2936, 0.2706, 0.279, 0.0639, 0.2767, 0.01181, 0.3334, 0.01468, 0.3254, 0.06628, 0.6723, 0.7292, 0.6916, 0.7081, 0.6961, 0.7114, 0.6812, 0.7359, 0.2808, 0.1079, 0.279, 0.0639, 0.3254, 0.06628, 0.3185, 0.1097, 0.6523, 0.751, 0.6723, 0.7292, 0.6812, 0.7359, 0.6658, 0.7611, 0.2828, 0.1463, 0.2808, 0.1079, 0.3185, 0.1097, 0.3126, 0.1481, 0.631, 0.774, 0.6523, 0.751, 0.6658, 0.7611, 0.6494, 0.7878, 0.2841, 0.1805, 0.2828, 0.1463, 0.3126, 0.1481, 0.3073, 0.1818, 0.6078, 0.7991, 0.631, 0.774, 0.6494, 0.7878, 0.6316, 0.8168])
me_sphere.materials.append(mat_material_001)
me_sphere.use_remesh_preserve_volume = False
me_sphere.use_remesh_preserve_attributes = False
me_sphere.use_mirror_vertex_groups = False
me_sphere.update()

# ---- objects
ob_sphere = bpy.data.objects.new('Sphere', me_sphere)

# ---- transforms, parenting, visibility, modifiers, constraints
ob_sphere.location = (0.0, 0.0, 0.0)
ob_sphere.lineart.crease_threshold = 0.0

# ---- collection membership
col_collection_1.objects.link(ob_sphere)

# ---- scene / render settings (as saved in the file)
scene.frame_start = 1; scene.frame_end = 250; scene.frame_set(1)
scene.render.engine = 'CYCLES'
scene.render.resolution_percentage = 50
scene.render.dither_intensity = 0.0
scene.cycles.use_denoising = False
scene.cycles.samples = 128
scene.cycles.sampling_pattern = 'TABULATED_SOBOL'
scene.cycles.use_adaptive_sampling = False
scene.cycles.use_light_tree = False
scene.cycles.blur_glossy = 0.0
scene.cycles.sample_clamp_indirect = 0.0
scene.view_settings.view_transform = 'Standard'
bpy.context.view_layer.update()

# ---- added for rendering (the .blend has no active camera and no usable light): camera, sun
cam_auto = bpy.data.cameras.new('AutoCamera')
cam_auto.lens = 50.0
cam_auto.sensor_width = 36.0
cam_auto.clip_end = 1000.0
ob_auto_camera = bpy.data.objects.new('AutoCamera', cam_auto)
scene.collection.objects.link(ob_auto_camera)
ob_auto_camera.location = (17.8847, -21.4617, 14.3078)
ob_auto_camera.rotation_euler = (1.09748, -7.21219e-08, 0.694738)
scene.camera = ob_auto_camera
light_auto_sun = bpy.data.lights.new('AutoSun', 'SUN')
light_auto_sun.energy = 3.0
light_auto_sun.angle = 0.0523599
ob_auto_sun = bpy.data.objects.new('AutoSun', light_auto_sun)
scene.collection.objects.link(ob_auto_sun)
ob_auto_sun.rotation_euler = (0.872665, 0.174533, 0.523599)
bpy.context.view_layer.update()
